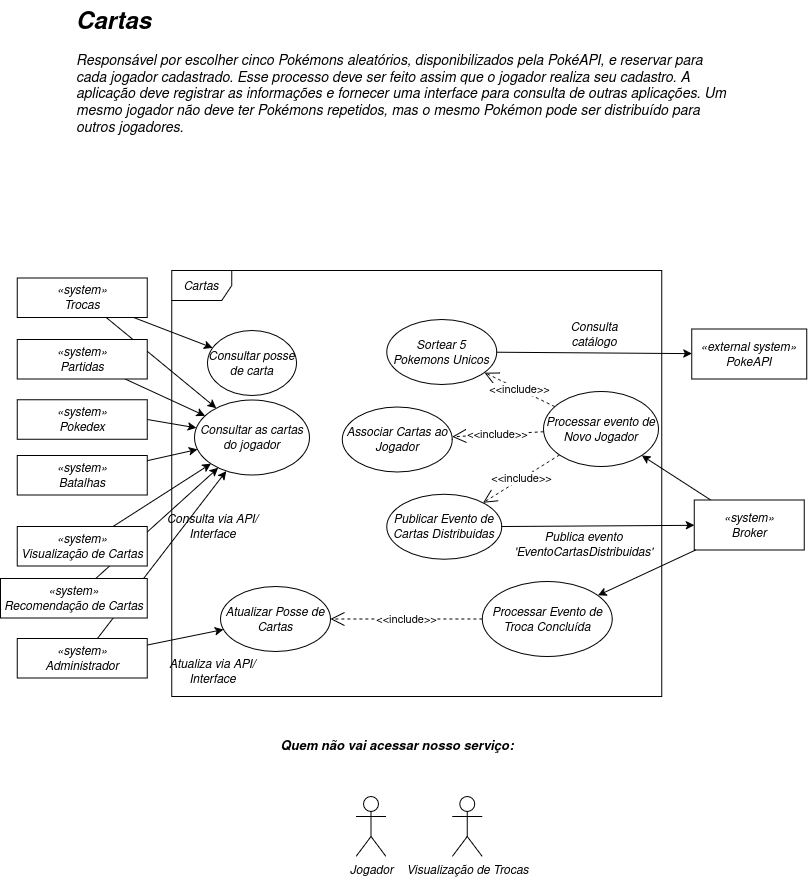

The diagram above was exported from draw.io. Its source (the exported page's mxGraphModel, read from the mxfile embedded in the PNG):
<mxGraphModel dx="1441" dy="894" grid="1" gridSize="10" guides="1" tooltips="1" connect="1" arrows="1" fold="1" page="1" pageScale="1" pageWidth="827" pageHeight="1169" math="0" shadow="0">
  <root>
    <mxCell id="0" />
    <mxCell id="1" parent="0" />
    <mxCell id="7kmy7g7KaZETgPwYgvNd-2" edge="1" parent="1" source="7kmy7g7KaZETgPwYgvNd-1" style="rounded=0;orthogonalLoop=1;jettySize=auto;html=1;strokeColor=default;align=center;verticalAlign=middle;fontFamily=Helvetica;fontSize=11;fontColor=default;labelBackgroundColor=default;endArrow=classic;endFill=1;" target="-471rcu0MUWknUGtKhy8-7">
      <mxGeometry relative="1" as="geometry" />
    </mxCell>
    <mxCell id="-471rcu0MUWknUGtKhy8-1" parent="1" style="shape=umlFrame;whiteSpace=wrap;html=1;pointerEvents=0;fontStyle=2" value="Cartas" vertex="1">
      <mxGeometry height="426" width="490" x="181.37" y="310" as="geometry" />
    </mxCell>
    <mxCell id="-471rcu0MUWknUGtKhy8-2" edge="1" parent="1" source="-471rcu0MUWknUGtKhy8-3" style="edgeStyle=none;shape=connector;rounded=0;orthogonalLoop=1;jettySize=auto;html=1;strokeColor=default;align=center;verticalAlign=middle;fontFamily=Helvetica;fontSize=11;fontColor=default;labelBackgroundColor=default;endArrow=classic;endFill=1;" target="-471rcu0MUWknUGtKhy8-4">
      <mxGeometry relative="1" as="geometry" />
    </mxCell>
    <mxCell id="-471rcu0MUWknUGtKhy8-3" parent="1" style="ellipse;whiteSpace=wrap;html=1;fontStyle=2" value="Sortear 5 Pokemons Unicos" vertex="1">
      <mxGeometry height="65" width="110" x="396.37" y="359" as="geometry" />
    </mxCell>
    <mxCell id="-471rcu0MUWknUGtKhy8-4" parent="1" style="html=1;whiteSpace=wrap;fontStyle=2" value="&lt;div&gt;«external&amp;nbsp;system»&lt;/div&gt;&lt;div&gt;PokeAPI&lt;/div&gt;" vertex="1">
      <mxGeometry height="50" width="115" x="701.37" y="368.5" as="geometry" />
    </mxCell>
    <mxCell id="-471rcu0MUWknUGtKhy8-5" edge="1" parent="1" source="-471rcu0MUWknUGtKhy8-6" style="shape=connector;rounded=0;orthogonalLoop=1;jettySize=auto;html=1;strokeColor=default;align=center;verticalAlign=middle;fontFamily=Helvetica;fontSize=11;fontColor=default;labelBackgroundColor=default;endArrow=classic;endFill=1;" target="-471rcu0MUWknUGtKhy8-7">
      <mxGeometry relative="1" as="geometry" />
    </mxCell>
    <mxCell id="xco54O0xDPeJNGI_6r11-66" edge="1" parent="1" source="-471rcu0MUWknUGtKhy8-6" style="shape=connector;rounded=0;orthogonalLoop=1;jettySize=auto;html=1;strokeColor=default;align=center;verticalAlign=middle;fontFamily=Helvetica;fontSize=11;fontColor=default;labelBackgroundColor=default;endArrow=classic;endFill=1;" target="xco54O0xDPeJNGI_6r11-64">
      <mxGeometry relative="1" as="geometry" />
    </mxCell>
    <mxCell id="-471rcu0MUWknUGtKhy8-6" parent="1" style="html=1;whiteSpace=wrap;fontStyle=2" value="&lt;div&gt;«system»&lt;/div&gt;&lt;div&gt;Trocas&lt;/div&gt;" vertex="1">
      <mxGeometry height="39.5" width="130" x="26.749999999999993" y="317.5" as="geometry" />
    </mxCell>
    <mxCell id="-471rcu0MUWknUGtKhy8-7" parent="1" style="ellipse;whiteSpace=wrap;html=1;fontStyle=2" value="Consultar as cartas do jogador" vertex="1">
      <mxGeometry height="75" width="115" x="204" y="439.5" as="geometry" />
    </mxCell>
    <mxCell id="-471rcu0MUWknUGtKhy8-8" parent="1" style="ellipse;whiteSpace=wrap;html=1;fontStyle=2" value="Processar evento de Novo Jogador" vertex="1">
      <mxGeometry height="75" width="115" x="553" y="431" as="geometry" />
    </mxCell>
    <mxCell id="-471rcu0MUWknUGtKhy8-9" parent="1" style="ellipse;whiteSpace=wrap;html=1;fontStyle=2" value="Associar Cartas ao Jogador" vertex="1">
      <mxGeometry height="65" width="110" x="351.87" y="446.5" as="geometry" />
    </mxCell>
    <mxCell id="-471rcu0MUWknUGtKhy8-10" edge="1" parent="1" source="-471rcu0MUWknUGtKhy8-11" style="edgeStyle=none;shape=connector;rounded=0;orthogonalLoop=1;jettySize=auto;html=1;strokeColor=default;align=center;verticalAlign=middle;fontFamily=Helvetica;fontSize=11;fontColor=default;labelBackgroundColor=default;endArrow=classic;endFill=1;startArrow=none;startFill=0;" target="-471rcu0MUWknUGtKhy8-13">
      <mxGeometry relative="1" as="geometry" />
    </mxCell>
    <mxCell id="-471rcu0MUWknUGtKhy8-11" parent="1" style="ellipse;whiteSpace=wrap;html=1;fontStyle=2" value="Publicar Evento de Cartas Distribuidas" vertex="1">
      <mxGeometry height="65" width="115" x="396.37" y="533.75" as="geometry" />
    </mxCell>
    <mxCell id="-471rcu0MUWknUGtKhy8-12" edge="1" parent="1" source="-471rcu0MUWknUGtKhy8-13" style="edgeStyle=none;shape=connector;rounded=0;orthogonalLoop=1;jettySize=auto;html=1;strokeColor=default;align=center;verticalAlign=middle;fontFamily=Helvetica;fontSize=11;fontColor=default;labelBackgroundColor=default;endArrow=classic;endFill=1;startArrow=none;startFill=0;" target="-471rcu0MUWknUGtKhy8-8">
      <mxGeometry relative="1" as="geometry" />
    </mxCell>
    <mxCell id="-471rcu0MUWknUGtKhy8-13" parent="1" style="html=1;whiteSpace=wrap;fontStyle=2" value="&lt;div&gt;«system»&lt;/div&gt;Broker" vertex="1">
      <mxGeometry height="50" width="110" x="703.87" y="539.5" as="geometry" />
    </mxCell>
    <mxCell id="-471rcu0MUWknUGtKhy8-14" edge="1" parent="1" source="-471rcu0MUWknUGtKhy8-8" style="endArrow=open;endSize=12;dashed=1;html=1;rounded=0;strokeColor=default;align=center;verticalAlign=middle;fontFamily=Helvetica;fontSize=11;fontColor=default;labelBackgroundColor=default;" target="-471rcu0MUWknUGtKhy8-9" value="&amp;lt;&amp;lt;include&amp;gt;&amp;gt;">
      <mxGeometry relative="1" width="160" as="geometry">
        <mxPoint x="292.62" y="654.5" as="sourcePoint" />
        <mxPoint x="452.62" y="654.5" as="targetPoint" />
      </mxGeometry>
    </mxCell>
    <mxCell id="-471rcu0MUWknUGtKhy8-15" edge="1" parent="1" source="-471rcu0MUWknUGtKhy8-8" style="endArrow=open;endSize=12;dashed=1;html=1;rounded=0;strokeColor=default;align=center;verticalAlign=middle;fontFamily=Helvetica;fontSize=11;fontColor=default;labelBackgroundColor=default;" target="-471rcu0MUWknUGtKhy8-11" value="&amp;lt;&amp;lt;include&amp;gt;&amp;gt;">
      <mxGeometry relative="1" width="160" x="-0.0022" as="geometry">
        <mxPoint as="offset" />
        <mxPoint x="342.62" y="434.5" as="sourcePoint" />
        <mxPoint x="467.62" y="495.5" as="targetPoint" />
      </mxGeometry>
    </mxCell>
    <mxCell id="-471rcu0MUWknUGtKhy8-16" edge="1" parent="1" source="-471rcu0MUWknUGtKhy8-8" style="endArrow=open;endSize=12;dashed=1;html=1;rounded=0;strokeColor=default;align=center;verticalAlign=middle;fontFamily=Helvetica;fontSize=11;fontColor=default;labelBackgroundColor=default;" target="-471rcu0MUWknUGtKhy8-3" value="&amp;lt;&amp;lt;include&amp;gt;&amp;gt;">
      <mxGeometry relative="1" width="160" as="geometry">
        <mxPoint x="302.62" y="424.5" as="sourcePoint" />
        <mxPoint x="435.62" y="467.5" as="targetPoint" />
      </mxGeometry>
    </mxCell>
    <mxCell id="-471rcu0MUWknUGtKhy8-17" edge="1" parent="1" source="-471rcu0MUWknUGtKhy8-18" style="edgeStyle=none;shape=connector;rounded=0;orthogonalLoop=1;jettySize=auto;html=1;strokeColor=default;align=center;verticalAlign=middle;fontFamily=Helvetica;fontSize=11;fontColor=default;labelBackgroundColor=default;endArrow=none;endFill=0;startArrow=classic;startFill=1;" target="-471rcu0MUWknUGtKhy8-13">
      <mxGeometry relative="1" as="geometry" />
    </mxCell>
    <mxCell id="-471rcu0MUWknUGtKhy8-18" parent="1" style="ellipse;whiteSpace=wrap;html=1;fontStyle=2" value="Processar Evento de Troca Concluída" vertex="1">
      <mxGeometry height="75" width="130" x="491.87" y="621" as="geometry" />
    </mxCell>
    <mxCell id="-471rcu0MUWknUGtKhy8-19" parent="1" style="ellipse;whiteSpace=wrap;html=1;fontStyle=2" value="Atualizar Posse de Cartas" vertex="1">
      <mxGeometry height="65" width="110" x="230" y="626" as="geometry" />
    </mxCell>
    <mxCell id="-471rcu0MUWknUGtKhy8-20" edge="1" parent="1" source="-471rcu0MUWknUGtKhy8-18" style="endArrow=open;endSize=12;dashed=1;html=1;rounded=0;strokeColor=default;align=center;verticalAlign=middle;fontFamily=Helvetica;fontSize=11;fontColor=default;labelBackgroundColor=default;" target="-471rcu0MUWknUGtKhy8-19" value="&amp;lt;&amp;lt;include&amp;gt;&amp;gt;">
      <mxGeometry relative="1" width="160" x="-0.0022" as="geometry">
        <mxPoint as="offset" />
        <mxPoint x="771.3699999999999" y="729.5" as="sourcePoint" />
        <mxPoint x="611.37" y="780.5" as="targetPoint" />
      </mxGeometry>
    </mxCell>
    <mxCell id="-471rcu0MUWknUGtKhy8-21" parent="1" style="text;html=1;whiteSpace=wrap;strokeColor=none;fillColor=none;align=center;verticalAlign=middle;rounded=0;fontStyle=2" value="Consulta catálogo" vertex="1">
      <mxGeometry height="30" width="60" x="574" y="359" as="geometry" />
    </mxCell>
    <mxCell id="-471rcu0MUWknUGtKhy8-23" parent="1" style="text;html=1;whiteSpace=wrap;strokeColor=none;fillColor=none;align=center;verticalAlign=middle;rounded=0;fontStyle=2" value="Publica evento 'EventoCartasDistribuidas'" vertex="1">
      <mxGeometry height="30" width="105" x="541.37" y="568.75" as="geometry" />
    </mxCell>
    <mxCell id="-471rcu0MUWknUGtKhy8-24" parent="1" style="text;html=1;whiteSpace=wrap;strokeColor=none;fillColor=none;align=center;verticalAlign=middle;rounded=0;fontStyle=2" value="Consulta via API/Interface" vertex="1">
      <mxGeometry height="30" width="105" x="170" y="551.25" as="geometry" />
    </mxCell>
    <mxCell id="-471rcu0MUWknUGtKhy8-26" parent="1" style="shape=umlActor;verticalLabelPosition=bottom;verticalAlign=top;html=1;outlineConnect=0;fontStyle=2" value="Jogador" vertex="1">
      <mxGeometry height="60" width="30" x="365.62" y="836" as="geometry" />
    </mxCell>
    <mxCell id="-471rcu0MUWknUGtKhy8-27" parent="1" style="shape=umlActor;verticalLabelPosition=bottom;verticalAlign=top;html=1;outlineConnect=0;fontStyle=2" value="Visualização de Trocas" vertex="1">
      <mxGeometry height="60" width="30" x="461.87" y="836" as="geometry" />
    </mxCell>
    <mxCell id="-471rcu0MUWknUGtKhy8-28" edge="1" parent="1" source="-471rcu0MUWknUGtKhy8-29" style="rounded=0;orthogonalLoop=1;jettySize=auto;html=1;exitX=1;exitY=0.5;exitDx=0;exitDy=0;" target="-471rcu0MUWknUGtKhy8-7">
      <mxGeometry relative="1" as="geometry" />
    </mxCell>
    <mxCell id="-471rcu0MUWknUGtKhy8-29" parent="1" style="html=1;whiteSpace=wrap;fontStyle=2" value="&lt;div&gt;«system»&lt;/div&gt;&lt;div&gt;Pokedex&lt;/div&gt;" vertex="1">
      <mxGeometry height="39.5" width="130" x="26.749999999999993" y="439.25" as="geometry" />
    </mxCell>
    <mxCell id="Q7apoYG3Xs0Owa-hNH3T-2" edge="1" parent="1" source="-471rcu0MUWknUGtKhy8-30" style="shape=connector;rounded=0;orthogonalLoop=1;jettySize=auto;html=1;strokeColor=default;align=center;verticalAlign=middle;fontFamily=Helvetica;fontSize=11;fontColor=default;labelBackgroundColor=default;endArrow=classic;endFill=1;" target="-471rcu0MUWknUGtKhy8-7">
      <mxGeometry relative="1" as="geometry" />
    </mxCell>
    <mxCell id="Q7apoYG3Xs0Owa-hNH3T-3" edge="1" parent="1" source="-471rcu0MUWknUGtKhy8-30" style="shape=connector;rounded=0;orthogonalLoop=1;jettySize=auto;html=1;strokeColor=default;align=center;verticalAlign=middle;fontFamily=Helvetica;fontSize=11;fontColor=default;labelBackgroundColor=default;endArrow=classic;endFill=1;" target="-471rcu0MUWknUGtKhy8-19">
      <mxGeometry relative="1" as="geometry" />
    </mxCell>
    <mxCell id="-471rcu0MUWknUGtKhy8-30" parent="1" style="html=1;whiteSpace=wrap;fontStyle=2" value="&lt;div&gt;«system»&lt;/div&gt;&lt;div&gt;Administrador&lt;/div&gt;" vertex="1">
      <mxGeometry height="39.5" width="130" x="26.75" y="678" as="geometry" />
    </mxCell>
    <mxCell id="-471rcu0MUWknUGtKhy8-31" parent="1" style="html=1;whiteSpace=wrap;fontStyle=2" value="&lt;div&gt;«system»&lt;/div&gt;&lt;div&gt;Batalhas&lt;/div&gt;" vertex="1">
      <mxGeometry height="39.5" width="130" x="26.750000000000007" y="495" as="geometry" />
    </mxCell>
    <mxCell id="-471rcu0MUWknUGtKhy8-32" edge="1" parent="1" source="-471rcu0MUWknUGtKhy8-33" style="edgeStyle=none;shape=connector;rounded=0;orthogonalLoop=1;jettySize=auto;html=1;strokeColor=default;align=center;verticalAlign=middle;fontFamily=Helvetica;fontSize=11;fontColor=default;labelBackgroundColor=default;endArrow=classic;" target="-471rcu0MUWknUGtKhy8-7">
      <mxGeometry relative="1" as="geometry" />
    </mxCell>
    <mxCell id="-471rcu0MUWknUGtKhy8-34" edge="1" parent="1" source="-471rcu0MUWknUGtKhy8-35" style="edgeStyle=none;shape=connector;rounded=0;orthogonalLoop=1;jettySize=auto;html=1;strokeColor=default;align=center;verticalAlign=middle;fontFamily=Helvetica;fontSize=11;fontColor=default;labelBackgroundColor=default;endArrow=classic;" target="-471rcu0MUWknUGtKhy8-7">
      <mxGeometry relative="1" as="geometry" />
    </mxCell>
    <mxCell id="-471rcu0MUWknUGtKhy8-35" parent="1" style="html=1;whiteSpace=wrap;fontStyle=2" value="&lt;div&gt;«system»&lt;/div&gt;&lt;div&gt;Recomendação de Cartas&lt;/div&gt;" vertex="1">
      <mxGeometry height="39.5" width="146.75" x="10" y="618" as="geometry" />
    </mxCell>
    <mxCell id="-471rcu0MUWknUGtKhy8-36" edge="1" parent="1" source="-471rcu0MUWknUGtKhy8-31" style="edgeStyle=none;shape=connector;rounded=0;orthogonalLoop=1;jettySize=auto;html=1;strokeColor=default;align=center;verticalAlign=middle;fontFamily=Helvetica;fontSize=11;fontColor=default;labelBackgroundColor=default;endArrow=classic;" target="-471rcu0MUWknUGtKhy8-7">
      <mxGeometry relative="1" as="geometry" />
    </mxCell>
    <mxCell id="-471rcu0MUWknUGtKhy8-38" parent="1" style="text;html=1;whiteSpace=wrap;strokeColor=none;fillColor=none;align=center;verticalAlign=middle;rounded=0;fontFamily=Helvetica;fontSize=13;fontColor=default;labelBackgroundColor=default;fontStyle=3" value="Quem não vai acessar nosso serviço:" vertex="1">
      <mxGeometry height="30" width="278" x="267.87" y="770" as="geometry" />
    </mxCell>
    <mxCell id="-471rcu0MUWknUGtKhy8-39" parent="1" style="text;html=1;whiteSpace=wrap;overflow=hidden;rounded=0;fontStyle=2" value="&lt;h1 style=&quot;margin-top: 0px;&quot;&gt;Cartas&lt;/h1&gt;&lt;p&gt;&lt;font style=&quot;font-size: 14px;&quot;&gt;Responsável por escolher cinco Pokémons aleatórios, disponibilizados pela PokéAPI, e reservar para cada jogador cadastrado. Esse processo deve ser feito assim que o jogador realiza seu cadastro. A aplicação deve registrar as informações e fornecer uma interface para consulta de outras aplicações. Um mesmo jogador não deve ter Pokémons repetidos, mas o mesmo Pokémon pode ser distribuído para outros jogadores.&lt;/font&gt;&lt;/p&gt;&lt;p&gt;&amp;nbsp;&lt;/p&gt;&lt;p&gt;&lt;/p&gt;" vertex="1">
      <mxGeometry height="147" width="660" x="84" y="40" as="geometry" />
    </mxCell>
    <mxCell id="-471rcu0MUWknUGtKhy8-33" parent="1" style="html=1;whiteSpace=wrap;fontStyle=2" value="&lt;div&gt;«system»&lt;/div&gt;&lt;div&gt;Visualização de Cartas&lt;/div&gt;" vertex="1">
      <mxGeometry height="39.5" width="130" x="26.750000000000007" y="566" as="geometry" />
    </mxCell>
    <mxCell id="7kmy7g7KaZETgPwYgvNd-1" parent="1" style="html=1;whiteSpace=wrap;fontStyle=2" value="&lt;div&gt;«system»&lt;/div&gt;&lt;div&gt;Partidas&lt;/div&gt;" vertex="1">
      <mxGeometry height="39.5" width="130" x="26.75" y="379" as="geometry" />
    </mxCell>
    <mxCell id="Q7apoYG3Xs0Owa-hNH3T-4" parent="1" style="text;html=1;whiteSpace=wrap;strokeColor=none;fillColor=none;align=center;verticalAlign=middle;rounded=0;fontStyle=2" value="Atualiza via API/Interface" vertex="1">
      <mxGeometry height="30" width="105" x="170" y="696" as="geometry" />
    </mxCell>
    <mxCell id="xco54O0xDPeJNGI_6r11-64" parent="1" style="ellipse;whiteSpace=wrap;html=1;fontStyle=2" value="Consultar posse de carta" vertex="1">
      <mxGeometry height="65" width="89" x="217" y="370" as="geometry" />
    </mxCell>
  </root>
</mxGraphModel>